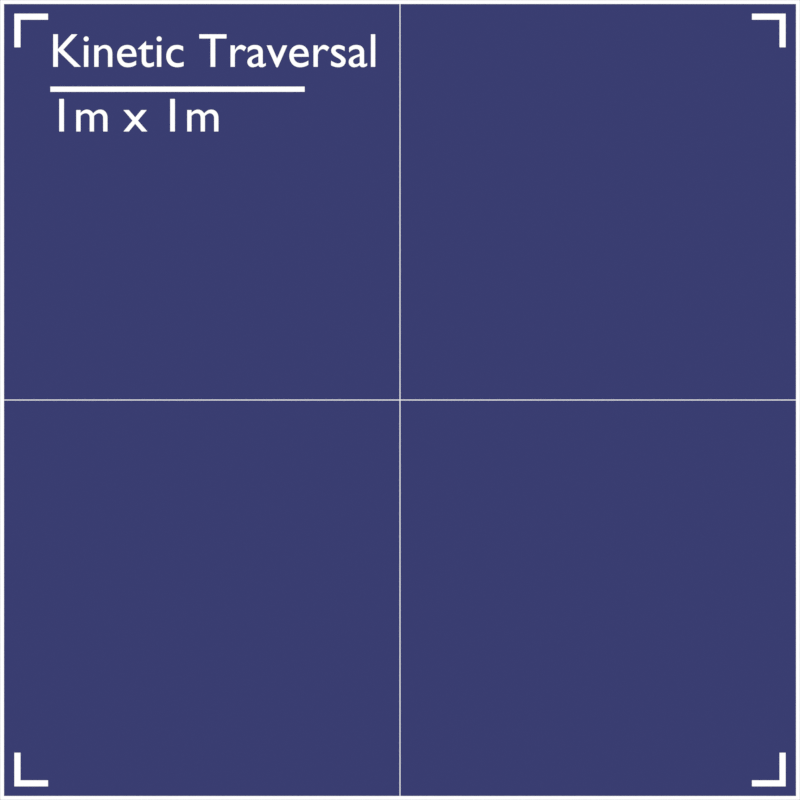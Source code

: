 # Source: Prototype_tex_1.blend  (saved by Blender 2.93.20; exported with 4.5.12 LTS)
import bpy
from mathutils import Matrix  # noqa: F401  (used for matrix-valued properties, if any)

bpy.ops.wm.read_factory_settings(use_empty=True)
scene = bpy.context.scene
scene.name = 'Scene'

# ---- collections
col_collection = bpy.data.collections.new('Collection'); scene.collection.children.link(col_collection)

# ---- materials (node trees are filled in below, after node groups)
mat_whitetext = bpy.data.materials.new('WhiteText')
mat_whitetext.use_transparent_shadow = False
mat_prototypemat = bpy.data.materials.new('PrototypeMat')
mat_prototypemat.use_transparent_shadow = False

# ---- material node trees
mat_whitetext.use_nodes = True; mat_whitetext.node_tree.nodes.clear()
_N = mat_whitetext.node_tree.nodes; _L = mat_whitetext.node_tree.links
n0 = _N.new('ShaderNodeOutputMaterial'); n0.name = 'Material Output'; n0.location = (300, 300)
n1 = _N.new('ShaderNodeEmission'); n1.name = 'Emission'; n1.location = (10, 300)
_L.new(n1.outputs[0], n0.inputs[0])
n0.is_active_output = True
mat_prototypemat.use_nodes = True; mat_prototypemat.node_tree.nodes.clear()
_N = mat_prototypemat.node_tree.nodes; _L = mat_prototypemat.node_tree.links
n0 = _N.new('NodeFrame'); n0.name = 'Frame'; n0.location = (-2303, 763)
n0.label = 'OuterLine'
n0.width = 1411
n1 = _N.new('ShaderNodeOutputMaterial'); n1.name = 'Material Output'; n1.location = (449, 300)
n2 = _N.new('ShaderNodeBsdfPrincipled'); n2.name = 'Principled BSDF'; n2.location = (10, 300)
n2.distribution = 'GGX'
n2.subsurface_method = 'BURLEY'
n2.inputs[3].default_value = 1.45
n2.inputs[27].default_value = (0.0, 0.0, 0.0, 1.0)
n2.inputs[28].default_value = 1.0
n3 = _N.new('ShaderNodeEmission'); n3.name = 'Emission Viewer'; n3.location = (449, 340)
n3.label = 'Viewer'
n3.hide = True
n4 = _N.new('ShaderNodeTexCoord'); n4.name = 'Texture Coordinate.001'; n4.location = (-3123, -214)
n5 = _N.new('ShaderNodeMath'); n5.name = 'Math.004'; n5.location = (1241, -190)
n5.use_clamp = True
n5.inputs[2].default_value = 0.0
n6 = _N.new('ShaderNodeMath'); n6.name = 'Math.005'; n6.location = (591, -251)
n6.hide = True
n6.operation = 'MULTIPLY_ADD'
n6.inputs[1].default_value = -1.0
n6.inputs[2].default_value = 1.0
n7 = _N.new('ShaderNodeValue'); n7.name = 'Value'; n7.location = (318, -271)
n7.outputs[0].default_value = 0.01
n8 = _N.new('ShaderNodeMath'); n8.name = 'Math'; n8.location = (913, -41)
n8.operation = 'GREATER_THAN'
n8.inputs[2].default_value = 0.0
n9 = _N.new('ShaderNodeMath'); n9.name = 'Math.002'; n9.location = (404, -539)
n9.operation = 'ABSOLUTE'
n9.inputs[1].default_value = 1.42
n9.inputs[2].default_value = -0.1
n10 = _N.new('ShaderNodeSeparateXYZ'); n10.name = 'Separate XYZ'; n10.location = (30, -69)
n11 = _N.new('ShaderNodeMath'); n11.name = 'Math.001'; n11.location = (251, -30)
n11.operation = 'ABSOLUTE'
n11.inputs[1].default_value = 1.42
n11.inputs[2].default_value = -0.1
n12 = _N.new('ShaderNodeMath'); n12.name = 'Math.003'; n12.location = (925, -323)
n12.operation = 'GREATER_THAN'
n12.inputs[2].default_value = 0.0
n13 = _N.new('ShaderNodeMapping'); n13.name = 'Mapping.001'; n13.location = (-2913, -197)
n13.width = 240
n14 = _N.new('ShaderNodeVectorMath'); n14.name = 'Vector Math'; n14.location = (-2591, -270)
n14.operation = 'ABSOLUTE'
n15 = _N.new('ShaderNodeMath'); n15.name = 'Math.006'; n15.location = (-2059, -110)
n15.operation = 'LESS_THAN'
n15.inputs[2].default_value = 0.0
n16 = _N.new('ShaderNodeMath'); n16.name = 'Math.007'; n16.location = (-2048, -369)
n16.operation = 'LESS_THAN'
n16.inputs[2].default_value = 0.0
n17 = _N.new('ShaderNodeSeparateXYZ'); n17.name = 'Separate XYZ.001'; n17.location = (-2373, -272)
n18 = _N.new('ShaderNodeValue'); n18.name = 'Value.001'; n18.location = (-2386, -437)
n18.outputs[0].default_value = 0.001
n19 = _N.new('ShaderNodeMath'); n19.name = 'Math.008'; n19.location = (-1248, -237)
n19.use_clamp = True
n19.inputs[2].default_value = 0.0
n20 = _N.new('ShaderNodeMath'); n20.name = 'Math.009'; n20.location = (-791, 95)
n20.use_clamp = True
n20.inputs[2].default_value = 0.0
n21 = _N.new('ShaderNodeMix'); n21.name = 'Mix'; n21.location = (-319, 132)
n21.data_type = 'RGBA'
n21.inputs[6].default_value = (0.04153, 0.04693, 0.1657, 1.0)
n21.inputs[7].default_value = (1.0, 1.0, 1.0, 1.0)
n5.parent = n0
n6.parent = n0
n7.parent = n0
n8.parent = n0
n9.parent = n0
n10.parent = n0
n11.parent = n0
n12.parent = n0
_L.new(n3.outputs[0], n1.inputs[0])
_L.new(n10.outputs[0], n11.inputs[0])
_L.new(n11.outputs[0], n8.inputs[0])
_L.new(n10.outputs[1], n9.inputs[0])
_L.new(n7.outputs[0], n6.inputs[0])
_L.new(n9.outputs[0], n12.inputs[0])
_L.new(n8.outputs[0], n5.inputs[0])
_L.new(n12.outputs[0], n5.inputs[1])
_L.new(n6.outputs[0], n8.inputs[1])
_L.new(n6.outputs[0], n12.inputs[1])
_L.new(n4.outputs[3], n13.inputs[0])
_L.new(n13.outputs[0], n10.inputs[0])
_L.new(n13.outputs[0], n14.inputs[0])
_L.new(n14.outputs[0], n17.inputs[0])
_L.new(n17.outputs[1], n15.inputs[0])
_L.new(n17.outputs[0], n16.inputs[0])
_L.new(n18.outputs[0], n16.inputs[1])
_L.new(n18.outputs[0], n15.inputs[1])
_L.new(n15.outputs[0], n19.inputs[0])
_L.new(n16.outputs[0], n19.inputs[1])
_L.new(n19.outputs[0], n20.inputs[0])
_L.new(n5.outputs[0], n20.inputs[1])
_L.new(n20.outputs[0], n21.inputs[0])
_L.new(n21.outputs[2], n3.inputs[0])
n1.is_active_output = True

# ---- world
world_world = bpy.data.worlds.new('World'); scene.world = world_world
world_world.use_nodes = True; world_world.node_tree.nodes.clear()
_N = world_world.node_tree.nodes; _L = world_world.node_tree.links
n0 = _N.new('ShaderNodeOutputWorld'); n0.name = 'World Output'; n0.location = (300, 300)
n1 = _N.new('ShaderNodeBackground'); n1.name = 'Background'; n1.location = (10, 300)
n1.inputs[0].default_value = (0.05088, 0.05088, 0.05088, 1.0)
_L.new(n1.outputs[0], n0.inputs[0])
n0.is_active_output = True
world_world.color = (0.05088, 0.05088, 0.05088)
world_world.use_sun_shadow = False
world_world.sun_shadow_jitter_overblur = 0.0

# ---- cameras
cam_camera_001 = bpy.data.cameras.new('Camera.001')
cam_camera_001.type = 'ORTHO'
cam_camera_001.ortho_scale = 2.0

# ---- meshes
me_plane_003 = bpy.data.meshes.new('Plane.003')
me_plane_003.from_pydata([(-1.0, -1.0, 0.0), (1.0, -1.0, 0.0), (-1.0, 1.0, 0.0), (1.0, 1.0, 0.0)], [], [(0, 1, 3, 2)])
_uv = me_plane_003.uv_layers.new(name='UVMap')
_uv.uv.foreach_set('vector', [0.0, 0.0, 1.0, 0.0, 1.0, 1.0, 0.0, 1.0])
me_plane_003.materials.append(mat_prototypemat)
me_plane_003.use_remesh_fix_poles = True
me_plane_003.use_remesh_preserve_attributes = False
me_plane_003.update()
me_plane_004 = bpy.data.meshes.new('Plane.004')
me_plane_004.from_pydata([(-0.9224, 0.7476, 0.0), (-0.2867, 0.7476, 0.0), (-0.9224, 0.7607, 0.0), (-0.2867, 0.7607, 0.0)], [], [(0, 1, 3, 2)])
_uv = me_plane_004.uv_layers.new(name='UVMap')
_uv.uv.foreach_set('vector', [0.0, 0.0, 1.0, 0.0, 1.0, 1.0, 0.0, 1.0])
me_plane_004.materials.append(mat_whitetext)
me_plane_004.use_remesh_fix_poles = True
me_plane_004.use_remesh_preserve_attributes = False
me_plane_004.update()
me_plane_005 = bpy.data.meshes.new('Plane.005')
me_plane_005.from_pydata([(0.9488, 0.9507, 0.0), (0.9641, 0.9507, 0.0), (0.9488, 0.9659, 0.0), (0.9641, 0.9659, 0.0), (0.9488, 0.8818, 0.0), (0.9641, 0.8818, 0.0), (0.8799, 0.9507, 0.0), (0.8799, 0.9659, 0.0)], [], [(0, 1, 3, 2), (1, 0, 4, 5), (0, 2, 7, 6)])
_uv = me_plane_005.uv_layers.new(name='UVMap')
_uv.uv.foreach_set('vector', [0.0, 0.0, 1.0, 0.0, 1.0, 1.0, 0.0, 1.0, 1.0, 0.0, 0.0, 0.0, 0.0, 0.0, 1.0, 0.0, 0.0, 0.0, 0.0, 1.0, 0.0, 1.0, 0.0, 0.0])
me_plane_005.materials.append(mat_whitetext)
me_plane_005.use_remesh_fix_poles = True
me_plane_005.use_remesh_preserve_attributes = False
me_plane_005.update()

# ---- curves / text
txt_text = bpy.data.curves.new('Text', 'FONT')
txt_text.dimensions = '2D'
txt_text.body = 'Kinetic Traversal'
txt_text.materials.append(mat_whitetext)
txt_text_001 = bpy.data.curves.new('Text.001', 'FONT')
txt_text_001.dimensions = '2D'
txt_text_001.body = '1m x 1m'
txt_text_001.materials.append(mat_whitetext)

# ---- objects
ob_text = bpy.data.objects.new('Text', txt_text)
ob_plane_001 = bpy.data.objects.new('Plane.001', me_plane_003)
ob_camera = bpy.data.objects.new('Camera', cam_camera_001)
ob_plane = bpy.data.objects.new('Plane', me_plane_004)
ob_text_001 = bpy.data.objects.new('Text.001', txt_text_001)
ob_plane_002 = bpy.data.objects.new('Plane.002', me_plane_005)

# ---- transforms, parenting, visibility, modifiers, constraints
ob_text.location = (-0.8759, 0.833, 0.004785)
ob_text.scale = (0.1192, 0.1192, 0.1192)
ob_plane_001.location = (0.0, 0.0, 0.0)
ob_camera.location = (0.0, 0.0, 1.786)
ob_plane.location = (0.0483, 0.02284, 0.04033)
ob_text_001.location = (-0.8759, 0.6714, 0.004785)
ob_text_001.scale = (0.1192, 0.1192, 0.1192)
ob_plane_002.location = (0.0, 0.0, 0.03)
_m = ob_plane_002.modifiers.new('Hops_Mirror', 'MIRROR')
_m.use_axis = (True, True, False)
_m.use_bisect_axis = (True, True, False)
_m.use_clip = True

# ---- collection membership
col_collection.objects.link(ob_text)
col_collection.objects.link(ob_plane_001)
col_collection.objects.link(ob_camera)
col_collection.objects.link(ob_plane)
col_collection.objects.link(ob_text_001)
col_collection.objects.link(ob_plane_002)

# ---- scene / render settings (as saved in the file)
scene.camera = ob_camera
scene.frame_start = 1; scene.frame_end = 250; scene.frame_set(1)
scene.render.engine = 'BLENDER_EEVEE_NEXT'
scene.render.resolution_x = 2048
scene.render.resolution_y = 2048
scene.cycles.use_denoising = False
scene.cycles.samples = 128
scene.cycles.sampling_pattern = 'TABULATED_SOBOL'
scene.cycles.use_adaptive_sampling = False
scene.cycles.use_light_tree = False
scene.cycles.bake_type = 'EMIT'
scene.view_settings.view_transform = 'Standard'
bpy.context.view_layer.update()
